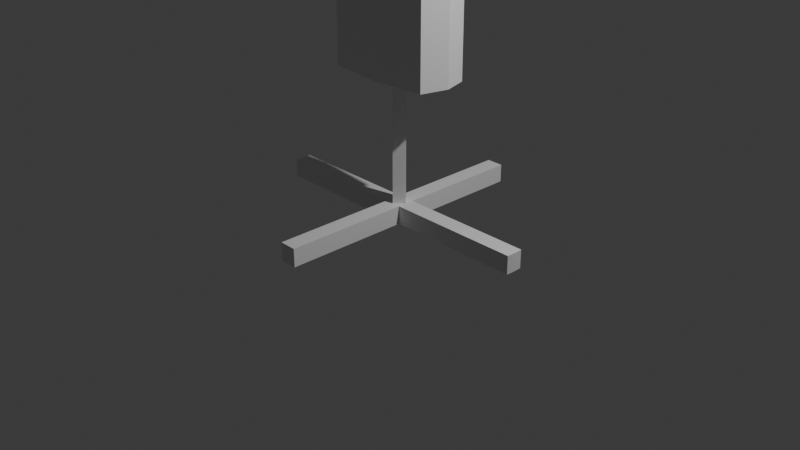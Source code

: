 # Source: targetDummy.blend  (saved by Blender 4.5.88; exported with 4.5.12 LTS)
import bpy
from mathutils import Matrix  # noqa: F401  (used for matrix-valued properties, if any)

bpy.ops.wm.read_factory_settings(use_empty=True)
scene = bpy.context.scene
scene.name = 'Scene'

# ---- collections
col_collection = bpy.data.collections.new('Collection'); scene.collection.children.link(col_collection)

# ---- materials (node trees are filled in below, after node groups)
mat_material = bpy.data.materials.new('Material')
mat_material.alpha_threshold = 0.0
mat_material.roughness = 0.5
mat_material.line_color = (0.0, 0.0, 0.0, 1.0)

# ---- material node trees
mat_material.use_nodes = True; mat_material.node_tree.nodes.clear()
_N = mat_material.node_tree.nodes; _L = mat_material.node_tree.links
n0 = _N.new('ShaderNodeOutputMaterial'); n0.name = 'Material Output'; n0.location = (200, 100)
n1 = _N.new('ShaderNodeBsdfPrincipled'); n1.name = 'Principled BSDF'; n1.location = (-200, 100)
n1.inputs[3].default_value = 1.45
_L.new(n1.outputs[0], n0.inputs[0])
n0.is_active_output = True

# ---- world
world_world = bpy.data.worlds.new('World'); scene.world = world_world
world_world.use_nodes = True; world_world.node_tree.nodes.clear()
_N = world_world.node_tree.nodes; _L = world_world.node_tree.links
n0 = _N.new('ShaderNodeOutputWorld'); n0.name = 'World Output'; n0.location = (200, 100)
n1 = _N.new('ShaderNodeBackground'); n1.name = 'Background'; n1.location = (-200, 100)
n1.inputs[0].default_value = (0.05088, 0.05088, 0.05088, 1.0)
_L.new(n1.outputs[0], n0.inputs[0])
n0.is_active_output = True
world_world.color = (0.05088, 0.05088, 0.05088)
world_world.sun_shadow_jitter_overblur = 0.0

# ---- cameras
cam_camera = bpy.data.cameras.new('Camera')
cam_camera.clip_end = 100.0
cam_camera.ortho_scale = 7.314

# ---- lights
light_light = bpy.data.lights.new('Light', 'POINT')
light_light.energy = 1000.0
light_light.shadow_soft_size = 0.1

# ---- meshes
me_cube = bpy.data.meshes.new('Cube')
me_cube.from_pydata([(-0.2294, 0.2294, 0.3596), (-0.2108, 0.2613, -0.3289), (-0.2294, -0.2294, 0.3596), (-0.2294, -0.2294, -0.3289), (-0.2797, -9.313e-10, -0.4043), (0.0, 0.368, -0.4043), (-0.2797, -0.2797, 0.01537), (-0.2797, 0.2797, 0.01537), (0.0, -0.2797, 0.4351), (0.0, -0.2797, -0.4043), (-0.2797, 3.26e-09, 0.4351), (0.0, 0.2797, 0.4351), (0.0, 0.0, 0.5316), (0.0, -0.3852, 0.01537), (-0.3852, -1.863e-09, 0.01537), (0.0, 0.3852, 0.01537), (-0.2471, 0.1487, -0.3555), (-0.2471, 0.1487, 0.3862), (0.0, 0.1813, 0.4691), (-0.3169, 0.1813, 0.01537), (0.0, 0.1813, -0.4286), (-0.2448, -0.1593, -0.352), (-0.2448, -0.1593, 0.3827), (0.0, -0.1943, 0.4646), (-0.312, -0.1943, 0.01537), (0.0, -0.1943, -0.4254), (-0.2827, 0.1618, -0.4976), (-0.32, 0.0003577, -0.4963), (0.0, 0.1972, -0.4957), (-0.5768, 0.2618, -2.285), (0.0, -0.2106, -0.4958), (-0.2801, -0.1727, -0.4977), (-0.5768, 0.2618, -0.6756), (-0.6528, 0.00286, -0.6737), (0.0, 0.3185, -0.6727), (0.0, -0.3355, -0.6728), (-1.537, 0.09416, -3.822), (-0.5713, -0.2747, -0.6758), (-0.6528, 0.002869, -2.283), (-1.541, 0.002869, -3.822), (-1.537, -0.08843, -3.822), (0.0, 0.3185, -2.282), (0.0, 0.09416, -3.628), (0.0, -0.3355, -2.282), (-1.537, 0.09416, -3.628), (-0.5713, -0.2746, -2.285), (0.0, 0.09416, -2.281), (-1.541, 0.002869, -3.628), (0.0, -0.08843, -2.281), (-0.0913, 0.002869, -2.281), (-1.537, -0.08843, -3.628), (0.0, -0.08843, -3.628), (-0.0913, 0.002869, -3.628), (0.0, 0.09416, -3.628), (0.0913, 0.002869, -3.628), (0.0, -0.08843, -3.628), (0.0, -0.08843, -3.822), (-0.0913, 0.002869, -3.822), (0.0913, 0.002869, -3.822), (0.0, 0.09416, -3.822), (-0.09118, 0.09416, -3.822), (-0.09118, -0.08843, -3.822), (-0.0913, -0.08843, -3.628), (-0.0913, 0.09416, -3.628), (-0.09118, 1.425, -3.822), (0.0, 1.425, -3.822), (-0.0913, -1.42, -3.628), (0.0, -1.42, -3.628), (0.0, 1.425, -3.628), (0.0, -1.42, -3.822), (-0.09118, -1.42, -3.822), (-0.0913, 1.425, -3.628), (0.2294, 0.2294, 0.3596), (0.2108, 0.2613, -0.3289), (0.2294, -0.2294, 0.3596), (0.2294, -0.2294, -0.3289), (0.2797, -9.313e-10, -0.4043), (0.2797, -0.2797, 0.01537), (0.2797, 0.2797, 0.01537), (0.2797, 3.26e-09, 0.4351), (0.3852, -1.863e-09, 0.01537), (0.2471, 0.1487, -0.3555), (0.2471, 0.1487, 0.3862), (0.3169, 0.1813, 0.01537), (0.2448, -0.1593, -0.352), (0.2448, -0.1593, 0.3827), (0.312, -0.1943, 0.01537), (0.2827, 0.1618, -0.4976), (0.32, 0.0003577, -0.4963), (0.5768, 0.2618, -2.285), (0.2801, -0.1727, -0.4977), (0.5768, 0.2618, -0.6756), (0.6528, 0.00286, -0.6737), (1.537, 0.09416, -3.822), (0.5713, -0.2747, -0.6758), (0.6528, 0.002869, -2.283), (1.541, 0.002869, -3.822), (1.537, -0.08843, -3.822), (1.537, 0.09416, -3.628), (0.5713, -0.2746, -2.285), (1.541, 0.002869, -3.628), (0.0913, 0.002869, -2.281), (1.537, -0.08843, -3.628), (0.0913, 0.002869, -3.628), (-0.0913, 0.002869, -3.628), (0.0913, 0.002869, -3.822), (-0.0913, 0.002869, -3.822), (0.09118, 0.09416, -3.822), (0.09118, -0.08843, -3.822), (0.0913, -0.08843, -3.628), (0.0913, 0.09416, -3.628), (0.09118, 1.425, -3.822), (0.0913, -1.42, -3.628), (0.09118, -1.42, -3.822), (0.0913, 1.425, -3.628)], [], [(18, 17, 10, 12), (23, 22, 2, 8), (13, 8, 2, 6), (9, 13, 6, 3), (21, 24, 14, 4), (24, 22, 10, 14), (19, 17, 0, 7), (16, 19, 7, 1), (4, 16, 26, 27), (16, 20, 28, 26), (21, 25, 9, 3), (1, 7, 15, 5), (7, 0, 11, 15), (1, 5, 20, 16), (4, 14, 19, 16), (14, 10, 17, 19), (11, 0, 17, 18), (25, 21, 31, 30), (6, 2, 22, 24), (3, 6, 24, 21), (12, 10, 22, 23), (26, 28, 34, 32), (30, 31, 37, 35), (21, 4, 27, 31), (37, 33, 38, 45), (33, 32, 29, 38), (27, 26, 32, 33), (31, 27, 33, 37), (59, 58, 56, 57), (49, 46, 42, 52), (50, 47, 44, 36, 39, 40), (53, 59, 65, 68), (35, 37, 45, 43), (32, 34, 41, 29), (56, 55, 67, 69), (48, 49, 52, 51), (52, 53, 63), (59, 57, 60), (38, 49, 48, 43, 45), (29, 41, 46, 49, 38), (53, 52, 55, 54), (55, 52, 62), (57, 56, 61), (61, 40, 39, 57), (61, 62, 50, 40), (63, 60, 36, 44), (63, 44, 47, 52), (62, 52, 47, 50), (60, 57, 39, 36), (68, 65, 64, 71), (69, 67, 66, 70), (62, 61, 70, 66), (63, 53, 68, 71), (55, 62, 66, 67), (61, 56, 69, 70), (59, 60, 64, 65), (60, 63, 71, 64), (18, 12, 79, 82), (23, 8, 74, 85), (13, 77, 74, 8), (9, 75, 77, 13), (84, 76, 80, 86), (86, 80, 79, 85), (83, 78, 72, 82), (81, 73, 78, 83), (76, 88, 87, 81), (81, 87, 28, 20), (84, 75, 9, 25), (73, 5, 15, 78), (78, 15, 11, 72), (73, 81, 20, 5), (76, 81, 83, 80), (80, 83, 82, 79), (11, 18, 82, 72), (25, 30, 90, 84), (77, 86, 85, 74), (75, 84, 86, 77), (12, 23, 85, 79), (87, 91, 34, 28), (30, 35, 94, 90), (84, 90, 88, 76), (94, 99, 95, 92), (92, 95, 89, 91), (88, 92, 91, 87), (90, 94, 92, 88), (59, 105, 56, 106), (101, 103, 42, 46), (102, 97, 96, 93, 98, 100), (35, 43, 99, 94), (91, 89, 41, 34), (48, 51, 103, 101), (103, 110, 53), (59, 107, 105), (95, 99, 43, 48, 101), (89, 95, 101, 46, 41), (53, 104, 55, 103), (55, 109, 103), (105, 108, 56), (108, 105, 96, 97), (108, 97, 102, 109), (110, 98, 93, 107), (110, 103, 100, 98), (109, 102, 100, 103), (107, 93, 96, 105), (68, 114, 111, 65), (69, 113, 112, 67), (109, 112, 113, 108), (110, 114, 68, 53), (55, 67, 112, 109), (108, 113, 69, 56), (59, 65, 111, 107), (107, 111, 114, 110)])
_uv = me_cube.uv_layers.new(name='UVMap')
_uv.uv.foreach_set('vector', [0.75, 0.544, 0.875, 0.544, 0.875, 0.625, 0.75, 0.625, 0.75, 0.7118, 0.875, 0.7118, 0.875, 0.75, 0.75, 0.75, 0.5, 0.875, 0.625, 0.875, 0.625, 1.0, 0.5, 1.0, 0.375, 0.875, 0.5, 0.875, 0.5, 1.0, 0.375, 1.0, 0.375, 0.03819, 0.5, 0.03819, 0.5, 0.125, 0.375, 0.125, 0.5, 0.03819, 0.625, 0.03819, 0.625, 0.125, 0.5, 0.125, 0.5, 0.206, 0.625, 0.206, 0.625, 0.25, 0.5, 0.25, 0.375, 0.206, 0.5, 0.206, 0.5, 0.25, 0.375, 0.25, 0.375, 0.125, 0.375, 0.206, 0.375, 0.206, 0.375, 0.125, 0.125, 0.544, 0.25, 0.544, 0.25, 0.544, 0.125, 0.544, 0.125, 0.7118, 0.25, 0.7118, 0.25, 0.75, 0.125, 0.75, 0.375, 0.25, 0.5, 0.25, 0.5, 0.375, 0.375, 0.375, 0.5, 0.25, 0.625, 0.25, 0.625, 0.375, 0.5, 0.375, 0.125, 0.5, 0.25, 0.5, 0.25, 0.544, 0.125, 0.544, 0.375, 0.125, 0.5, 0.125, 0.5, 0.206, 0.375, 0.206, 0.5, 0.125, 0.625, 0.125, 0.625, 0.206, 0.5, 0.206, 0.75, 0.5, 0.875, 0.5, 0.875, 0.544, 0.75, 0.544, 0.25, 0.7118, 0.125, 0.7118, 0.125, 0.7118, 0.25, 0.7118, 0.5, 0.0, 0.625, 0.0, 0.625, 0.03819, 0.5, 0.03819, 0.375, 0.0, 0.5, 0.0, 0.5, 0.03819, 0.375, 0.03819, 0.75, 0.625, 0.875, 0.625, 0.875, 0.7118, 0.75, 0.7118, 0.125, 0.544, 0.25, 0.544, 0.25, 0.544, 0.125, 0.544, 0.25, 0.7118, 0.125, 0.7118, 0.125, 0.7118, 0.25, 0.7118, 0.375, 0.03819, 0.375, 0.125, 0.375, 0.125, 0.375, 0.03819, 0.375, 0.03819, 0.375, 0.125, 0.375, 0.125, 0.375, 0.03819, 0.375, 0.125, 0.375, 0.206, 0.375, 0.206, 0.375, 0.125, 0.375, 0.125, 0.375, 0.206, 0.375, 0.206, 0.375, 0.125, 0.375, 0.03819, 0.375, 0.125, 0.375, 0.125, 0.375, 0.03819, 0.25, 0.6016, 0.2675, 0.625, 0.25, 0.6484, 0.2325, 0.625, 0.2325, 0.625, 0.25, 0.6016, 0.25, 0.6016, 0.2325, 0.625, 0.25, 0.6484, 0.2325, 0.625, 0.25, 0.6016, 0.25, 0.6016, 0.2325, 0.625, 0.25, 0.6484, 0.0, 0.0, 0.0, 0.0, 0.0, 0.0, 0.0, 0.0, 0.25, 0.7118, 0.125, 0.7118, 0.125, 0.7118, 0.25, 0.7118, 0.125, 0.544, 0.25, 0.544, 0.25, 0.544, 0.125, 0.544, 0.0, 0.0, 0.0, 0.0, 0.0, 0.0, 0.0, 0.0, 0.25, 0.6484, 0.2325, 0.625, 0.2325, 0.625, 0.25, 0.6484, 0.2325, 0.625, 0.25, 0.6016, 0.25, 0.6016, 0.25, 0.6016, 0.2325, 0.625, 0.25, 0.6016, 0.125, 0.625, 0.2325, 0.625, 0.25, 0.6484, 0.25, 0.7118, 0.125, 0.7118, 0.125, 0.544, 0.25, 0.544, 0.25, 0.6016, 0.2325, 0.625, 0.125, 0.625, 0.25, 0.6016, 0.2325, 0.625, 0.25, 0.6484, 0.2675, 0.625, 0.25, 0.6484, 0.2325, 0.625, 0.25, 0.6484, 0.2325, 0.625, 0.25, 0.6484, 0.25, 0.6484, 0.25, 0.6484, 0.25, 0.6484, 0.2325, 0.625, 0.2325, 0.625, 0.0, 0.0, 0.0, 0.0, 0.0, 0.0, 0.0, 0.0, 0.0, 0.0, 0.0, 0.0, 0.0, 0.0, 0.0, 0.0, 0.25, 0.6016, 0.25, 0.6016, 0.2325, 0.625, 0.2325, 0.625, 0.25, 0.6484, 0.2325, 0.625, 0.2325, 0.625, 0.25, 0.6484, 0.25, 0.6016, 0.2325, 0.625, 0.2325, 0.625, 0.25, 0.6016, 0.0, 0.0, 0.0, 0.0, 0.0, 0.0, 0.0, 0.0, 0.0, 0.0, 0.0, 0.0, 0.0, 0.0, 0.0, 0.0, 0.0, 0.0, 0.0, 0.0, 0.0, 0.0, 0.0, 0.0, 0.25, 0.6016, 0.25, 0.6016, 0.25, 0.6016, 0.25, 0.6016, 0.25, 0.6484, 0.25, 0.6484, 0.25, 0.6484, 0.25, 0.6484, 0.25, 0.6484, 0.25, 0.6484, 0.25, 0.6484, 0.25, 0.6484, 0.25, 0.6016, 0.25, 0.6016, 0.25, 0.6016, 0.25, 0.6016, 0.0, 0.0, 0.0, 0.0, 0.0, 0.0, 0.0, 0.0, 0.75, 0.544, 0.75, 0.625, 0.875, 0.625, 0.875, 0.544, 0.75, 0.7118, 0.75, 0.75, 0.875, 0.75, 0.875, 0.7118, 0.5, 0.875, 0.5, 1.0, 0.625, 1.0, 0.625, 0.875, 0.375, 0.875, 0.375, 1.0, 0.5, 1.0, 0.5, 0.875, 0.375, 0.03819, 0.375, 0.125, 0.5, 0.125, 0.5, 0.03819, 0.5, 0.03819, 0.5, 0.125, 0.625, 0.125, 0.625, 0.03819, 0.5, 0.206, 0.5, 0.25, 0.625, 0.25, 0.625, 0.206, 0.375, 0.206, 0.375, 0.25, 0.5, 0.25, 0.5, 0.206, 0.375, 0.125, 0.375, 0.125, 0.375, 0.206, 0.375, 0.206, 0.125, 0.544, 0.125, 0.544, 0.25, 0.544, 0.25, 0.544, 0.125, 0.7118, 0.125, 0.75, 0.25, 0.75, 0.25, 0.7118, 0.375, 0.25, 0.375, 0.375, 0.5, 0.375, 0.5, 0.25, 0.5, 0.25, 0.5, 0.375, 0.625, 0.375, 0.625, 0.25, 0.125, 0.5, 0.125, 0.544, 0.25, 0.544, 0.25, 0.5, 0.375, 0.125, 0.375, 0.206, 0.5, 0.206, 0.5, 0.125, 0.5, 0.125, 0.5, 0.206, 0.625, 0.206, 0.625, 0.125, 0.75, 0.5, 0.75, 0.544, 0.875, 0.544, 0.875, 0.5, 0.25, 0.7118, 0.25, 0.7118, 0.125, 0.7118, 0.125, 0.7118, 0.5, 0.0, 0.5, 0.03819, 0.625, 0.03819, 0.625, 0.0, 0.375, 0.0, 0.375, 0.03819, 0.5, 0.03819, 0.5, 0.0, 0.75, 0.625, 0.75, 0.7118, 0.875, 0.7118, 0.875, 0.625, 0.125, 0.544, 0.125, 0.544, 0.25, 0.544, 0.25, 0.544, 0.25, 0.7118, 0.25, 0.7118, 0.125, 0.7118, 0.125, 0.7118, 0.375, 0.03819, 0.375, 0.03819, 0.375, 0.125, 0.375, 0.125, 0.375, 0.03819, 0.375, 0.03819, 0.375, 0.125, 0.375, 0.125, 0.375, 0.125, 0.375, 0.125, 0.375, 0.206, 0.375, 0.206, 0.375, 0.125, 0.375, 0.125, 0.375, 0.206, 0.375, 0.206, 0.375, 0.03819, 0.375, 0.03819, 0.375, 0.125, 0.375, 0.125, 0.25, 0.6016, 0.2325, 0.625, 0.25, 0.6484, 0.2675, 0.625, 0.2325, 0.625, 0.2325, 0.625, 0.25, 0.6016, 0.25, 0.6016, 0.25, 0.6484, 0.25, 0.6484, 0.2325, 0.625, 0.25, 0.6016, 0.25, 0.6016, 0.2325, 0.625, 0.25, 0.7118, 0.25, 0.7118, 0.125, 0.7118, 0.125, 0.7118, 0.125, 0.544, 0.125, 0.544, 0.25, 0.544, 0.25, 0.544, 0.25, 0.6484, 0.25, 0.6484, 0.2325, 0.625, 0.2325, 0.625, 0.2325, 0.625, 0.25, 0.6016, 0.25, 0.6016, 0.25, 0.6016, 0.25, 0.6016, 0.2325, 0.625, 0.125, 0.625, 0.125, 0.7118, 0.25, 0.7118, 0.25, 0.6484, 0.2325, 0.625, 0.125, 0.544, 0.125, 0.625, 0.2325, 0.625, 0.25, 0.6016, 0.25, 0.544, 0.25, 0.6016, 0.2675, 0.625, 0.25, 0.6484, 0.2325, 0.625, 0.25, 0.6484, 0.25, 0.6484, 0.2325, 0.625, 0.2325, 0.625, 0.25, 0.6484, 0.25, 0.6484, 0.25, 0.6484, 0.2325, 0.625, 0.2325, 0.625, 0.25, 0.6484, 0.0, 0.0, 0.0, 0.0, 0.0, 0.0, 0.0, 0.0, 0.0, 0.0, 0.0, 0.0, 0.0, 0.0, 0.0, 0.0, 0.25, 0.6016, 0.2325, 0.625, 0.2325, 0.625, 0.25, 0.6016, 0.25, 0.6484, 0.25, 0.6484, 0.2325, 0.625, 0.2325, 0.625, 0.25, 0.6016, 0.25, 0.6016, 0.2325, 0.625, 0.2325, 0.625, 0.0, 0.0, 0.0, 0.0, 0.0, 0.0, 0.0, 0.0, 0.0, 0.0, 0.0, 0.0, 0.0, 0.0, 0.0, 0.0, 0.0, 0.0, 0.0, 0.0, 0.0, 0.0, 0.0, 0.0, 0.25, 0.6016, 0.25, 0.6016, 0.25, 0.6016, 0.25, 0.6016, 0.25, 0.6484, 0.25, 0.6484, 0.25, 0.6484, 0.25, 0.6484, 0.25, 0.6484, 0.25, 0.6484, 0.25, 0.6484, 0.25, 0.6484, 0.25, 0.6016, 0.25, 0.6016, 0.25, 0.6016, 0.25, 0.6016, 0.0, 0.0, 0.0, 0.0, 0.0, 0.0, 0.0, 0.0])
me_cube.materials.append(mat_material)
me_cube.use_mirror_vertex_groups = False
me_cube.update()

# ---- objects
ob_cube = bpy.data.objects.new('Cube', me_cube)
ob_light = bpy.data.objects.new('Light', light_light)
ob_camera = bpy.data.objects.new('Camera', cam_camera)

# ---- transforms, parenting, visibility, modifiers, constraints
ob_cube.location = (0.0, 0.0, 3.828)
ob_cube.lock_rotations_4d = False
ob_cube.empty_display_type = 'ARROWS'
ob_cube.lineart.crease_threshold = 0.0
ob_light.location = (4.076, 1.005, 5.904)
ob_light.rotation_euler = (0.6503, 0.05522, 1.866)
ob_light.lock_rotations_4d = False
ob_light.empty_display_type = 'ARROWS'
ob_light.color = (0.0, 0.0, 0.0, 0.0)
ob_light.lineart.crease_threshold = 0.0
ob_camera.location = (7.359, -6.926, 4.958)
ob_camera.rotation_euler = (1.109, 0.0, 0.8149)
ob_camera.lock_rotations_4d = False
ob_camera.empty_display_type = 'ARROWS'
ob_camera.color = (0.0, 0.0, 0.0, 0.0)
ob_camera.display_type = 'WIRE'
ob_camera.lineart.crease_threshold = 0.0

# ---- collection membership
col_collection.objects.link(ob_cube)
col_collection.objects.link(ob_light)
col_collection.objects.link(ob_camera)

# ---- scene / render settings (as saved in the file)
scene.camera = ob_camera
scene.frame_start = 1; scene.frame_end = 250; scene.frame_set(1)
scene.render.engine = 'BLENDER_EEVEE_NEXT'
bpy.context.view_layer.update()
